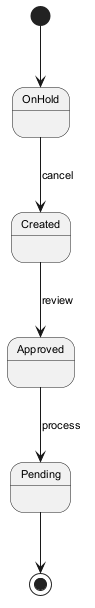

The diagram above was rendered by PlantUML. Its source (embedded in the PNG):
@startuml
skinparam defaultFontSize 11
[*] --> OnHold
OnHold --> Created : cancel
Created --> Approved : review
Approved --> Pending : process
Pending --> [*]
@enduml